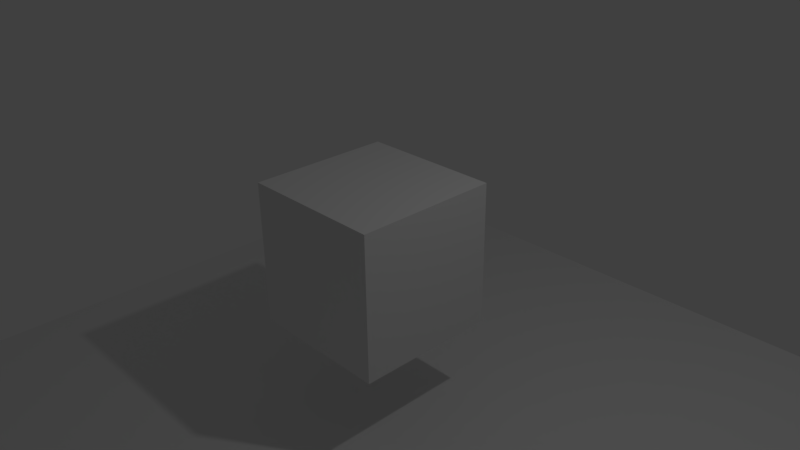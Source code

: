 # Source: test.blend  (saved by Blender 2.79.0; exported with 4.5.12 LTS)
import bpy
from mathutils import Matrix  # noqa: F401  (used for matrix-valued properties, if any)

bpy.ops.wm.read_factory_settings(use_empty=True)
scene = bpy.context.scene
scene.name = 'Scene'

# ---- collections
col_collection_1 = bpy.data.collections.new('Collection 1'); scene.collection.children.link(col_collection_1)

# ---- materials (node trees are filled in below, after node groups)
mat_material = bpy.data.materials.new('Material')
mat_material.alpha_threshold = 0.0
mat_material.use_transparent_shadow = False
mat_material.roughness = 0.5
mat_material.line_color = (0.0, 0.0, 0.0, 1.0)

# ---- material node trees

# ---- world
world_world = bpy.data.worlds.new('World'); scene.world = world_world
world_world.color = (0.05088, 0.05088, 0.05088)
world_world.use_sun_shadow = False
world_world.sun_shadow_jitter_overblur = 0.0
world_world.cycles.sampling_method = 'MANUAL'

# ---- cameras
cam_camera = bpy.data.cameras.new('Camera')
cam_camera.clip_end = 100.0
cam_camera.lens = 35.0
cam_camera.sensor_width = 32.0
cam_camera.sensor_height = 18.0
cam_camera.ortho_scale = 7.314
cam_camera.dof.focus_distance = 0.0
cam_camera.dof.aperture_fstop = 128.0

# ---- lights
light_lamp = bpy.data.lights.new('Lamp', 'POINT')
light_lamp.transmission_factor = 0.0
light_lamp.cutoff_distance = 30.0
light_lamp.energy = 100.0
light_lamp.shadow_buffer_clip_start = 1.001
light_lamp.shadow_soft_size = 0.1
light_lamp.shadow_maximum_resolution = 0.006
light_lamp.use_absolute_resolution = True

# ---- meshes
me_plane = bpy.data.meshes.new('Plane')
me_plane.from_pydata([(-1.0, -1.0, 0.0), (1.0, -1.0, 0.0), (-1.0, 1.0, 0.0), (1.0, 1.0, 0.0)], [], [(0, 1, 3, 2)])
me_plane.use_remesh_preserve_volume = False
me_plane.use_remesh_preserve_attributes = False
me_plane.use_mirror_vertex_groups = False
me_plane.update()
me_cube = bpy.data.meshes.new('Cube')
me_cube.from_pydata([(1.0, 1.0, -1.0), (1.0, -1.0, -1.0), (-1.0, -1.0, -1.0), (-1.0, 1.0, -1.0), (1.0, 1.0, 1.0), (1.0, -1.0, 1.0), (-1.0, -1.0, 1.0), (-1.0, 1.0, 1.0)], [], [(0, 1, 2, 3), (4, 7, 6, 5), (0, 4, 5, 1), (1, 5, 6, 2), (2, 6, 7, 3), (4, 0, 3, 7)])
me_cube.materials.append(mat_material)
me_cube.use_remesh_preserve_volume = False
me_cube.use_remesh_preserve_attributes = False
me_cube.use_mirror_vertex_groups = False
me_cube.update()

# ---- objects
ob_plane = bpy.data.objects.new('Plane', me_plane)
ob_mousecursor = bpy.data.objects.new('MouseCursor', me_cube)
ob_lamp = bpy.data.objects.new('Lamp', light_lamp)
ob_camera = bpy.data.objects.new('Camera', cam_camera)

# ---- transforms, parenting, visibility, modifiers, constraints
ob_plane.location = (-0.04188, 0.06981, -2.218)
ob_plane.scale = (5.0, 5.0, 5.0)
ob_plane.lineart.crease_threshold = 0.0
ob_mousecursor.location = (0.0, 0.0, 0.0)
ob_mousecursor.lock_rotations_4d = False
ob_mousecursor.empty_display_type = 'ARROWS'
ob_mousecursor.lineart.crease_threshold = 0.0
_c = ob_mousecursor.constraints.new('LIMIT_LOCATION'); _c.name = 'Limit Location'
_c.use_min_z = True
_c.use_max_z = True
ob_lamp.location = (4.076, 1.005, 5.904)
ob_lamp.rotation_euler = (0.6503, 0.05522, 1.866)
ob_lamp.lock_rotations_4d = False
ob_lamp.empty_display_type = 'ARROWS'
ob_lamp.color = (0.0, 0.0, 0.0, 0.0)
ob_lamp.lineart.crease_threshold = 0.0
ob_camera.location = (7.481, -6.508, 5.344)
ob_camera.rotation_euler = (1.109, 0.01082, 0.8149)
ob_camera.lock_rotations_4d = False
ob_camera.empty_display_type = 'ARROWS'
ob_camera.color = (0.0, 0.0, 0.0, 0.0)
ob_camera.display_type = 'WIRE'
ob_camera.lineart.crease_threshold = 0.0

# ---- collection membership
col_collection_1.objects.link(ob_plane)
col_collection_1.objects.link(ob_mousecursor)
col_collection_1.objects.link(ob_lamp)
col_collection_1.objects.link(ob_camera)

# ---- scene / render settings (as saved in the file)
scene.camera = ob_camera
scene.frame_start = 1; scene.frame_end = 250; scene.frame_set(1)
scene.render.engine = 'BLENDER_EEVEE_NEXT'
scene.render.resolution_percentage = 50
scene.render.dither_intensity = 0.0
scene.cycles.use_denoising = False
scene.cycles.samples = 128
scene.cycles.sampling_pattern = 'TABULATED_SOBOL'
scene.cycles.light_sampling_threshold = 0.0
scene.cycles.use_adaptive_sampling = False
scene.cycles.use_light_tree = False
scene.cycles.blur_glossy = 0.0
scene.cycles.sample_clamp_indirect = 0.0
scene.view_settings.view_transform = 'Standard'
bpy.context.view_layer.update()
